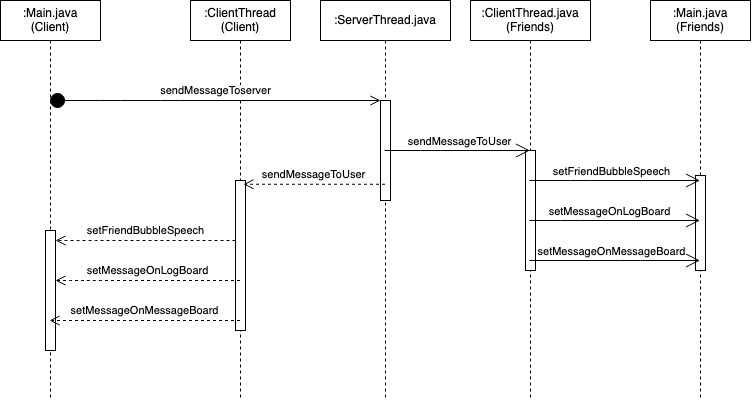

The diagram above was exported from draw.io. Its source (the exported page's mxGraphModel, read from the mxfile embedded in the PNG):
<mxGraphModel dx="893" dy="897" grid="1" gridSize="10" guides="1" tooltips="1" connect="1" arrows="1" fold="1" page="1" pageScale="1" pageWidth="1600" pageHeight="1200" math="0" shadow="0">
  <root>
    <mxCell id="0" />
    <mxCell id="1" parent="0" />
    <mxCell id="6IWcvBZlJdrrYgj_fULf-5" value=":ServerThread.java" style="shape=umlLifeline;perimeter=lifelinePerimeter;whiteSpace=wrap;html=1;container=1;collapsible=0;recursiveResize=0;outlineConnect=0;" parent="1" vertex="1">
      <mxGeometry x="490" y="120" width="130" height="400" as="geometry" />
    </mxCell>
    <mxCell id="6IWcvBZlJdrrYgj_fULf-21" value="" style="html=1;points=[];perimeter=orthogonalPerimeter;" parent="6IWcvBZlJdrrYgj_fULf-5" vertex="1">
      <mxGeometry x="60" y="100" width="10" height="100" as="geometry" />
    </mxCell>
    <mxCell id="6IWcvBZlJdrrYgj_fULf-6" value="&lt;div&gt;:ClientThread.java&lt;/div&gt;&lt;div&gt;(Friends)&lt;/div&gt;" style="shape=umlLifeline;perimeter=lifelinePerimeter;whiteSpace=wrap;html=1;container=1;collapsible=0;recursiveResize=0;outlineConnect=0;" parent="1" vertex="1">
      <mxGeometry x="640" y="120" width="120" height="400" as="geometry" />
    </mxCell>
    <mxCell id="6IWcvBZlJdrrYgj_fULf-30" value="" style="html=1;points=[];perimeter=orthogonalPerimeter;" parent="6IWcvBZlJdrrYgj_fULf-6" vertex="1">
      <mxGeometry x="55" y="150" width="10" height="120" as="geometry" />
    </mxCell>
    <mxCell id="6IWcvBZlJdrrYgj_fULf-14" value="&lt;div&gt;:Main.java&lt;/div&gt;&lt;div&gt;(Client)&lt;br&gt;&lt;/div&gt;" style="shape=umlLifeline;perimeter=lifelinePerimeter;whiteSpace=wrap;html=1;container=1;collapsible=0;recursiveResize=0;outlineConnect=0;" parent="1" vertex="1">
      <mxGeometry x="170" y="120" width="100" height="400" as="geometry" />
    </mxCell>
    <mxCell id="6IWcvBZlJdrrYgj_fULf-26" value="" style="html=1;points=[];perimeter=orthogonalPerimeter;" parent="6IWcvBZlJdrrYgj_fULf-14" vertex="1">
      <mxGeometry x="45" y="230" width="10" height="120" as="geometry" />
    </mxCell>
    <mxCell id="6IWcvBZlJdrrYgj_fULf-15" value="&lt;div&gt;:Main.java&lt;/div&gt;&lt;div&gt;(Friends)&lt;br&gt;&lt;/div&gt;" style="shape=umlLifeline;perimeter=lifelinePerimeter;whiteSpace=wrap;html=1;container=1;collapsible=0;recursiveResize=0;outlineConnect=0;" parent="1" vertex="1">
      <mxGeometry x="820" y="120" width="100" height="400" as="geometry" />
    </mxCell>
    <mxCell id="6IWcvBZlJdrrYgj_fULf-35" value="" style="html=1;points=[];perimeter=orthogonalPerimeter;" parent="6IWcvBZlJdrrYgj_fULf-15" vertex="1">
      <mxGeometry x="45" y="175" width="10" height="95" as="geometry" />
    </mxCell>
    <mxCell id="fZPVCPJ_fu_B5nOcA22d-6" value="&lt;div&gt;:ClientThread&lt;/div&gt;&lt;div&gt;(Client)&lt;br&gt;&lt;/div&gt;" style="shape=umlLifeline;perimeter=lifelinePerimeter;whiteSpace=wrap;html=1;container=1;collapsible=0;recursiveResize=0;outlineConnect=0;" vertex="1" parent="1">
      <mxGeometry x="360" y="120" width="100" height="400" as="geometry" />
    </mxCell>
    <mxCell id="fZPVCPJ_fu_B5nOcA22d-9" value="" style="html=1;points=[];perimeter=orthogonalPerimeter;" vertex="1" parent="fZPVCPJ_fu_B5nOcA22d-6">
      <mxGeometry x="45" y="180" width="10" height="150" as="geometry" />
    </mxCell>
    <mxCell id="fZPVCPJ_fu_B5nOcA22d-10" value="sendMessageToUser" style="html=1;verticalAlign=bottom;endArrow=open;dashed=1;endSize=8;entryX=0.8;entryY=0.025;entryDx=0;entryDy=0;entryPerimeter=0;" edge="1" parent="1" source="6IWcvBZlJdrrYgj_fULf-5" target="fZPVCPJ_fu_B5nOcA22d-9">
      <mxGeometry relative="1" as="geometry">
        <mxPoint x="580" y="300" as="sourcePoint" />
        <mxPoint x="500" y="300" as="targetPoint" />
      </mxGeometry>
    </mxCell>
    <mxCell id="fZPVCPJ_fu_B5nOcA22d-11" value="setFriendBubbleSpeech" style="html=1;verticalAlign=bottom;endArrow=open;dashed=1;endSize=8;" edge="1" parent="1" source="fZPVCPJ_fu_B5nOcA22d-9" target="6IWcvBZlJdrrYgj_fULf-26">
      <mxGeometry relative="1" as="geometry">
        <mxPoint x="280" y="360" as="sourcePoint" />
        <mxPoint x="200" y="360" as="targetPoint" />
        <Array as="points">
          <mxPoint x="290" y="360" />
          <mxPoint x="270" y="360" />
          <mxPoint x="260" y="360" />
          <mxPoint x="250" y="360" />
          <mxPoint x="230" y="360" />
        </Array>
      </mxGeometry>
    </mxCell>
    <mxCell id="fZPVCPJ_fu_B5nOcA22d-12" value="setMessageOnLogBoard" style="html=1;verticalAlign=bottom;endArrow=open;dashed=1;endSize=8;" edge="1" parent="1" source="fZPVCPJ_fu_B5nOcA22d-6" target="6IWcvBZlJdrrYgj_fULf-26">
      <mxGeometry relative="1" as="geometry">
        <mxPoint x="290" y="400" as="sourcePoint" />
        <mxPoint x="210" y="400" as="targetPoint" />
        <Array as="points">
          <mxPoint x="260" y="400" />
          <mxPoint x="250" y="400" />
        </Array>
      </mxGeometry>
    </mxCell>
    <mxCell id="fZPVCPJ_fu_B5nOcA22d-13" value="setMessageOnMessageBoard" style="html=1;verticalAlign=bottom;endArrow=open;dashed=1;endSize=8;" edge="1" parent="1" source="fZPVCPJ_fu_B5nOcA22d-6" target="6IWcvBZlJdrrYgj_fULf-14">
      <mxGeometry relative="1" as="geometry">
        <mxPoint x="300" y="440" as="sourcePoint" />
        <mxPoint x="230" y="440" as="targetPoint" />
        <Array as="points">
          <mxPoint x="300" y="440" />
          <mxPoint x="270" y="440" />
        </Array>
      </mxGeometry>
    </mxCell>
    <mxCell id="fZPVCPJ_fu_B5nOcA22d-22" value="" style="endArrow=open;endFill=1;endSize=12;html=1;" edge="1" parent="1" source="6IWcvBZlJdrrYgj_fULf-5" target="6IWcvBZlJdrrYgj_fULf-6">
      <mxGeometry width="160" relative="1" as="geometry">
        <mxPoint x="490" y="280" as="sourcePoint" />
        <mxPoint x="650" y="280" as="targetPoint" />
        <Array as="points">
          <mxPoint x="600" y="270" />
        </Array>
      </mxGeometry>
    </mxCell>
    <mxCell id="fZPVCPJ_fu_B5nOcA22d-23" value="sendMessageToUser" style="edgeLabel;html=1;align=center;verticalAlign=middle;resizable=0;points=[];" vertex="1" connectable="0" parent="fZPVCPJ_fu_B5nOcA22d-22">
      <mxGeometry x="0.0226" y="-2" relative="1" as="geometry">
        <mxPoint y="-12" as="offset" />
      </mxGeometry>
    </mxCell>
    <mxCell id="fZPVCPJ_fu_B5nOcA22d-24" value="" style="endArrow=open;endFill=1;endSize=12;html=1;" edge="1" parent="1" source="6IWcvBZlJdrrYgj_fULf-6" target="6IWcvBZlJdrrYgj_fULf-15">
      <mxGeometry width="160" relative="1" as="geometry">
        <mxPoint x="490" y="320" as="sourcePoint" />
        <mxPoint x="650" y="320" as="targetPoint" />
        <Array as="points">
          <mxPoint x="750" y="300" />
        </Array>
      </mxGeometry>
    </mxCell>
    <mxCell id="fZPVCPJ_fu_B5nOcA22d-25" value="setFriendBubbleSpeech" style="edgeLabel;html=1;align=center;verticalAlign=middle;resizable=0;points=[];" vertex="1" connectable="0" parent="fZPVCPJ_fu_B5nOcA22d-24">
      <mxGeometry x="0.166" y="1" relative="1" as="geometry">
        <mxPoint x="-19.07" y="-9" as="offset" />
      </mxGeometry>
    </mxCell>
    <mxCell id="fZPVCPJ_fu_B5nOcA22d-26" value="" style="endArrow=open;endFill=1;endSize=12;html=1;" edge="1" parent="1" source="6IWcvBZlJdrrYgj_fULf-6" target="6IWcvBZlJdrrYgj_fULf-15">
      <mxGeometry width="160" relative="1" as="geometry">
        <mxPoint x="570" y="360" as="sourcePoint" />
        <mxPoint x="730" y="360" as="targetPoint" />
        <Array as="points">
          <mxPoint x="740" y="340" />
        </Array>
      </mxGeometry>
    </mxCell>
    <mxCell id="fZPVCPJ_fu_B5nOcA22d-27" value="setMessageOnLogBoard" style="edgeLabel;html=1;align=center;verticalAlign=middle;resizable=0;points=[];" vertex="1" connectable="0" parent="fZPVCPJ_fu_B5nOcA22d-26">
      <mxGeometry x="-0.0687" relative="1" as="geometry">
        <mxPoint x="-1" y="-10" as="offset" />
      </mxGeometry>
    </mxCell>
    <mxCell id="fZPVCPJ_fu_B5nOcA22d-28" value="" style="endArrow=open;endFill=1;endSize=12;html=1;" edge="1" parent="1" source="6IWcvBZlJdrrYgj_fULf-6" target="6IWcvBZlJdrrYgj_fULf-15">
      <mxGeometry width="160" relative="1" as="geometry">
        <mxPoint x="650" y="450" as="sourcePoint" />
        <mxPoint x="810" y="450" as="targetPoint" />
        <Array as="points">
          <mxPoint x="800" y="380" />
        </Array>
      </mxGeometry>
    </mxCell>
    <mxCell id="fZPVCPJ_fu_B5nOcA22d-29" value="setMessageOnMessageBoard" style="edgeLabel;html=1;align=center;verticalAlign=middle;resizable=0;points=[];" vertex="1" connectable="0" parent="fZPVCPJ_fu_B5nOcA22d-28">
      <mxGeometry x="0.1844" y="16" relative="1" as="geometry">
        <mxPoint x="-20.5" y="6" as="offset" />
      </mxGeometry>
    </mxCell>
    <mxCell id="fZPVCPJ_fu_B5nOcA22d-30" value="sendMessageToserver" style="html=1;verticalAlign=bottom;startArrow=circle;startFill=1;endArrow=open;startSize=6;endSize=8;" edge="1" parent="1" source="6IWcvBZlJdrrYgj_fULf-14" target="6IWcvBZlJdrrYgj_fULf-21">
      <mxGeometry width="80" relative="1" as="geometry">
        <mxPoint x="220" y="220" as="sourcePoint" />
        <mxPoint x="300" y="220" as="targetPoint" />
        <Array as="points">
          <mxPoint x="280" y="220" />
          <mxPoint x="340" y="220" />
        </Array>
      </mxGeometry>
    </mxCell>
  </root>
</mxGraphModel>